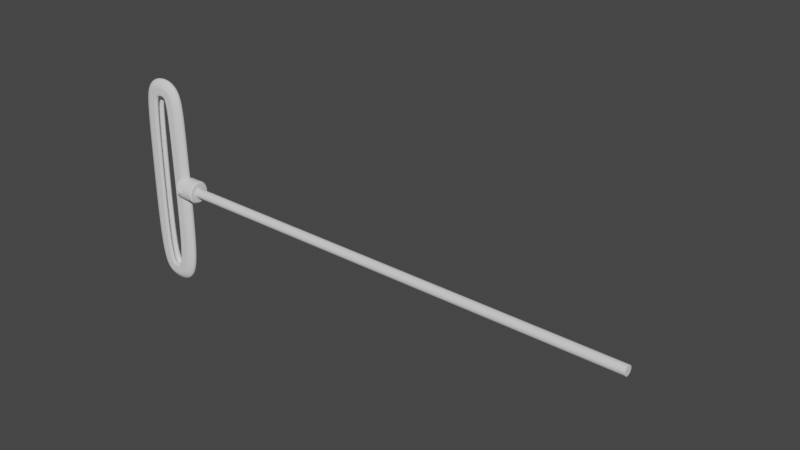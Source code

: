 # Source: Maschinenteil.blend  (saved by Blender 3.1.7; exported with 4.5.12 LTS)
import bpy
from mathutils import Matrix  # noqa: F401  (used for matrix-valued properties, if any)

bpy.ops.wm.read_factory_settings(use_empty=True)
scene = bpy.context.scene
scene.name = 'Scene'

# ---- collections
col_collection = bpy.data.collections.new('Collection'); scene.collection.children.link(col_collection)

# ---- world
world_world = bpy.data.worlds.new('World'); scene.world = world_world
world_world.use_nodes = True; world_world.node_tree.nodes.clear()
_N = world_world.node_tree.nodes; _L = world_world.node_tree.links
n0 = _N.new('ShaderNodeOutputWorld'); n0.name = 'World Output'; n0.location = (300, 300)
n1 = _N.new('ShaderNodeBackground'); n1.name = 'Background'; n1.location = (10, 300)
n1.inputs[0].default_value = (0.05088, 0.05088, 0.05088, 1.0)
_L.new(n1.outputs[0], n0.inputs[0])
n0.is_active_output = True
world_world.color = (0.05088, 0.05088, 0.05088)
world_world.use_sun_shadow = False
world_world.sun_shadow_jitter_overblur = 0.0

# ---- meshes
me_cylinder = bpy.data.meshes.new('Cylinder')
me_cylinder.from_pydata([(-3.446e-08, 0.8804, -0.9985), (-3.725e-09, 1.0, -0.8795), (0.1718, 0.8635, -0.9985), (0.1951, 0.9808, -0.8795), (0.3369, 0.8134, -0.9985), (0.3827, 0.9239, -0.8795), (0.4891, 0.7321, -0.9985), (0.5556, 0.8315, -0.8795), (0.6226, 0.6226, -0.9985), (0.7071, 0.7071, -0.8795), (0.7321, 0.4891, -0.9985), (0.8315, 0.5556, -0.8795), (0.8134, 0.3369, -0.9985), (0.9239, 0.3827, -0.8795), (0.8635, 0.1718, -0.9985), (0.9808, 0.1951, -0.8795), (0.8804, -1.024e-08, -0.9985), (1.0, -1.857e-08, -0.8795), (0.8635, -0.1718, -0.9985), (0.9808, -0.1951, -0.8795), (0.8134, -0.3369, -0.9985), (0.9239, -0.3827, -0.8795), (0.7321, -0.4891, -0.9985), (0.8315, -0.5556, -0.8795), (0.6226, -0.6226, -0.9985), (0.7071, -0.7071, -0.8795), (0.4891, -0.7321, -0.9985), (0.5556, -0.8315, -0.8795), (0.3369, -0.8134, -0.9985), (0.3827, -0.9239, -0.8795), (0.1718, -0.8635, -0.9985), (0.1951, -0.9808, -0.8795), (-7.637e-08, -0.8804, -0.9985), (-9.115e-08, -1.0, -0.8795), (-0.1718, -0.8635, -0.9985), (-0.1951, -0.9808, -0.8795), (-0.3369, -0.8134, -0.9985), (-0.3827, -0.9239, -0.8795), (-0.4891, -0.7321, -0.9985), (-0.5556, -0.8315, -0.8795), (-0.6226, -0.6226, -0.9985), (-0.7071, -0.7071, -0.8795), (-0.7321, -0.4891, -0.9985), (-0.8315, -0.5556, -0.8795), (-0.8134, -0.3369, -0.9985), (-0.9239, -0.3827, -0.8795), (-0.8635, -0.1718, -0.9985), (-0.9808, -0.1951, -0.8795), (-0.8804, 3.818e-08, -0.9985), (-1.0, 3.707e-08, -0.8795), (-0.8635, 0.1718, -0.9985), (-0.9808, 0.1951, -0.8795), (-0.8134, 0.3369, -0.9985), (-0.9239, 0.3827, -0.8795), (-0.7321, 0.4891, -0.9985), (-0.8315, 0.5556, -0.8795), (-0.6226, 0.6226, -0.9985), (-0.7071, 0.7071, -0.8795), (-0.4891, 0.7321, -0.9985), (-0.5556, 0.8315, -0.8795), (-0.3369, 0.8134, -0.9985), (-0.3827, 0.9239, -0.8795), (-0.1718, 0.8635, -0.9985), (-0.1951, 0.9808, -0.8795), (-3.725e-09, 1.0, 0.8764), (-3.632e-08, 0.8742, 1.002), (0.1706, 0.8574, 1.002), (0.1951, 0.9808, 0.8764), (0.3346, 0.8077, 1.002), (0.3827, 0.9239, 0.8764), (0.4857, 0.7269, 1.002), (0.5556, 0.8315, 0.8764), (0.6182, 0.6182, 1.002), (0.7071, 0.7071, 0.8764), (0.7269, 0.4857, 1.002), (0.8315, 0.5556, 0.8764), (0.8077, 0.3346, 1.002), (0.9239, 0.3827, 0.8764), (0.8574, 0.1706, 1.002), (0.9808, 0.1951, 0.8764), (0.8742, -1.211e-08, 1.002), (1.0, -1.857e-08, 0.8764), (0.8574, -0.1706, 1.002), (0.9808, -0.1951, 0.8764), (0.8077, -0.3346, 1.002), (0.9239, -0.3827, 0.8764), (0.7269, -0.4857, 1.002), (0.8315, -0.5556, 0.8764), (0.6182, -0.6182, 1.002), (0.7071, -0.7071, 0.8764), (0.4857, -0.7269, 1.002), (0.5556, -0.8315, 0.8764), (0.3346, -0.8077, 1.002), (0.3827, -0.9239, 0.8764), (0.1706, -0.8574, 1.002), (0.1951, -0.9808, 0.8764), (-7.637e-08, -0.8742, 1.002), (-9.115e-08, -1.0, 0.8764), (-0.1706, -0.8574, 1.002), (-0.1951, -0.9808, 0.8764), (-0.3346, -0.8077, 1.002), (-0.3827, -0.9239, 0.8764), (-0.4857, -0.7269, 1.002), (-0.5556, -0.8315, 0.8764), (-0.6182, -0.6182, 1.002), (-0.7071, -0.7071, 0.8764), (-0.7269, -0.4857, 1.002), (-0.8315, -0.5556, 0.8764), (-0.8077, -0.3346, 1.002), (-0.9239, -0.3827, 0.8764), (-0.8574, -0.1706, 1.002), (-0.9808, -0.1951, 0.8764), (-0.8742, 3.725e-08, 1.002), (-1.0, 3.707e-08, 0.8764), (-0.8574, 0.1706, 1.002), (-0.9808, 0.1951, 0.8764), (-0.8077, 0.3346, 1.002), (-0.9239, 0.3827, 0.8764), (-0.7269, 0.4857, 1.002), (-0.8315, 0.5556, 0.8764), (-0.6182, 0.6182, 1.002), (-0.7071, 0.7071, 0.8764), (-0.4857, 0.7269, 1.002), (-0.5556, 0.8315, 0.8764), (-0.3346, 0.8077, 1.002), (-0.3827, 0.9239, 0.8764), (-0.1706, 0.8574, 1.002), (-0.1951, 0.9808, 0.8764)], [], [(3, 67, 69, 5), (7, 71, 73, 9), (9, 73, 75, 11), (11, 75, 77, 13), (13, 77, 79, 15), (15, 79, 81, 17), (17, 81, 83, 19), (19, 83, 85, 21), (21, 85, 87, 23), (23, 87, 89, 25), (25, 89, 91, 27), (27, 91, 93, 29), (29, 93, 95, 31), (31, 95, 97, 33), (33, 97, 99, 35), (35, 99, 101, 37), (37, 101, 103, 39), (39, 103, 105, 41), (41, 105, 107, 43), (43, 107, 109, 45), (45, 109, 111, 47), (47, 111, 113, 49), (49, 113, 115, 51), (51, 115, 117, 53), (53, 117, 119, 55), (55, 119, 121, 57), (57, 121, 123, 59), (59, 123, 125, 61), (61, 125, 127, 63), (63, 127, 64, 1), (5, 69, 71, 7), (66, 65, 126, 124, 122, 120, 118, 116, 114, 112, 110, 108, 106, 104, 102, 100, 98, 96, 94, 92, 90, 88, 86, 84, 82, 80, 78, 76, 74, 72, 70, 68), (1, 3, 2, 0), (3, 5, 4, 2), (5, 7, 6, 4), (7, 9, 8, 6), (9, 11, 10, 8), (11, 13, 12, 10), (13, 15, 14, 12), (15, 17, 16, 14), (17, 19, 18, 16), (19, 21, 20, 18), (21, 23, 22, 20), (23, 25, 24, 22), (25, 27, 26, 24), (27, 29, 28, 26), (29, 31, 30, 28), (31, 33, 32, 30), (33, 35, 34, 32), (35, 37, 36, 34), (37, 39, 38, 36), (39, 41, 40, 38), (41, 43, 42, 40), (43, 45, 44, 42), (45, 47, 46, 44), (47, 49, 48, 46), (49, 51, 50, 48), (51, 53, 52, 50), (53, 55, 54, 52), (55, 57, 56, 54), (57, 59, 58, 56), (59, 61, 60, 58), (61, 63, 62, 60), (63, 1, 0, 62), (0, 2, 4, 6, 8, 10, 12, 14, 16, 18, 20, 22, 24, 26, 28, 30, 32, 34, 36, 38, 40, 42, 44, 46, 48, 50, 52, 54, 56, 58, 60, 62), (67, 64, 65, 66), (69, 67, 66, 68), (71, 69, 68, 70), (73, 71, 70, 72), (75, 73, 72, 74), (77, 75, 74, 76), (79, 77, 76, 78), (81, 79, 78, 80), (83, 81, 80, 82), (85, 83, 82, 84), (87, 85, 84, 86), (89, 87, 86, 88), (91, 89, 88, 90), (93, 91, 90, 92), (95, 93, 92, 94), (97, 95, 94, 96), (99, 97, 96, 98), (101, 99, 98, 100), (103, 101, 100, 102), (105, 103, 102, 104), (107, 105, 104, 106), (109, 107, 106, 108), (111, 109, 108, 110), (113, 111, 110, 112), (115, 113, 112, 114), (117, 115, 114, 116), (119, 117, 116, 118), (121, 119, 118, 120), (123, 121, 120, 122), (125, 123, 122, 124), (127, 125, 124, 126), (64, 127, 126, 65), (1, 64, 67, 3)])
_uv = me_cylinder.uv_layers.new(name='UVMap')
_uv.uv.foreach_set('vector', [0.9688, 0.5297, 0.9688, 0.9687, 0.9375, 0.9687, 0.9375, 0.5297, 0.9062, 0.5297, 0.9062, 0.9687, 0.875, 0.9687, 0.875, 0.5297, 0.875, 0.5297, 0.875, 0.9687, 0.8438, 0.9687, 0.8438, 0.5297, 0.8438, 0.5297, 0.8438, 0.9687, 0.8125, 0.9687, 0.8125, 0.5297, 0.8125, 0.5297, 0.8125, 0.9687, 0.7812, 0.9687, 0.7812, 0.5297, 0.7812, 0.5297, 0.7812, 0.9687, 0.75, 0.9687, 0.75, 0.5297, 0.75, 0.5297, 0.75, 0.9687, 0.7188, 0.9687, 0.7188, 0.5297, 0.7188, 0.5297, 0.7188, 0.9687, 0.6875, 0.9687, 0.6875, 0.5297, 0.6875, 0.5297, 0.6875, 0.9687, 0.6562, 0.9687, 0.6562, 0.5297, 0.6562, 0.5297, 0.6562, 0.9687, 0.625, 0.9687, 0.625, 0.5297, 0.625, 0.5297, 0.625, 0.9687, 0.5938, 0.9687, 0.5938, 0.5297, 0.5938, 0.5297, 0.5938, 0.9687, 0.5625, 0.9687, 0.5625, 0.5297, 0.5625, 0.5297, 0.5625, 0.9687, 0.5312, 0.9687, 0.5312, 0.5297, 0.5312, 0.5297, 0.5312, 0.9687, 0.5, 0.9687, 0.5, 0.5297, 0.5, 0.5297, 0.5, 0.9687, 0.4688, 0.9687, 0.4688, 0.5297, 0.4688, 0.5297, 0.4688, 0.9687, 0.4375, 0.9687, 0.4375, 0.5297, 0.4375, 0.5297, 0.4375, 0.9687, 0.4062, 0.9687, 0.4062, 0.5297, 0.4062, 0.5297, 0.4062, 0.9687, 0.375, 0.9687, 0.375, 0.5297, 0.375, 0.5297, 0.375, 0.9687, 0.3438, 0.9687, 0.3438, 0.5297, 0.3438, 0.5297, 0.3438, 0.9687, 0.3125, 0.9687, 0.3125, 0.5297, 0.3125, 0.5297, 0.3125, 0.9687, 0.2812, 0.9687, 0.2812, 0.5297, 0.2812, 0.5297, 0.2812, 0.9687, 0.25, 0.9687, 0.25, 0.5297, 0.25, 0.5297, 0.25, 0.9687, 0.2188, 0.9687, 0.2188, 0.5297, 0.2188, 0.5297, 0.2188, 0.9687, 0.1875, 0.9687, 0.1875, 0.5297, 0.1875, 0.5297, 0.1875, 0.9687, 0.1562, 0.9687, 0.1562, 0.5297, 0.1562, 0.5297, 0.1562, 0.9687, 0.125, 0.9687, 0.125, 0.5297, 0.125, 0.5297, 0.125, 0.9687, 0.09375, 0.9687, 0.09375, 0.5297, 0.09375, 0.5297, 0.09375, 0.9687, 0.0625, 0.9687, 0.0625, 0.5297, 0.0625, 0.5297, 0.0625, 0.9687, 0.03125, 0.9687, 0.03125, 0.5297, 0.03125, 0.5297, 0.03125, 0.9687, 0.0, 0.9687, 0.0, 0.5297, 0.9375, 0.5297, 0.9375, 0.9687, 0.9062, 0.9687, 0.9062, 0.5297, 0.2909, 0.4558, 0.25, 0.4598, 0.2091, 0.4558, 0.1697, 0.4438, 0.1334, 0.4245, 0.1016, 0.3984, 0.07555, 0.3666, 0.05616, 0.3303, 0.04422, 0.2909, 0.04019, 0.25, 0.04422, 0.2091, 0.05616, 0.1697, 0.07555, 0.1334, 0.1016, 0.1016, 0.1334, 0.07555, 0.1697, 0.05616, 0.2091, 0.04422, 0.25, 0.04019, 0.2909, 0.04422, 0.3303, 0.05616, 0.3666, 0.07555, 0.3984, 0.1016, 0.4245, 0.1334, 0.4438, 0.1697, 0.4558, 0.2091, 0.4598, 0.25, 0.4558, 0.2909, 0.4438, 0.3303, 0.4245, 0.3666, 0.3984, 0.3984, 0.3666, 0.4245, 0.3303, 0.4438, 1.0, 0.5297, 0.9688, 0.5297, 0.9706, 0.5, 0.9981, 0.5, 0.9688, 0.5297, 0.9375, 0.5297, 0.9394, 0.5, 0.9669, 0.5, 0.9375, 0.5297, 0.9062, 0.5297, 0.9081, 0.5, 0.9356, 0.5, 0.9062, 0.5297, 0.875, 0.5297, 0.8769, 0.5, 0.9044, 0.5, 0.875, 0.5297, 0.8438, 0.5297, 0.8456, 0.5, 0.8731, 0.5, 0.8438, 0.5297, 0.8125, 0.5297, 0.8144, 0.5, 0.8419, 0.5, 0.8125, 0.5297, 0.7812, 0.5297, 0.7831, 0.5, 0.8106, 0.5, 0.7812, 0.5297, 0.75, 0.5297, 0.7519, 0.5, 0.7794, 0.5, 0.75, 0.5297, 0.7188, 0.5297, 0.7206, 0.5, 0.7481, 0.5, 0.7188, 0.5297, 0.6875, 0.5297, 0.6894, 0.5, 0.7169, 0.5, 0.6875, 0.5297, 0.6562, 0.5297, 0.6581, 0.5, 0.6856, 0.5, 0.6562, 0.5297, 0.625, 0.5297, 0.6269, 0.5, 0.6544, 0.5, 0.625, 0.5297, 0.5938, 0.5297, 0.5956, 0.5, 0.6231, 0.5, 0.5938, 0.5297, 0.5625, 0.5297, 0.5644, 0.5, 0.5919, 0.5, 0.5625, 0.5297, 0.5312, 0.5297, 0.5331, 0.5, 0.5606, 0.5, 0.5312, 0.5297, 0.5, 0.5297, 0.5019, 0.5, 0.5294, 0.5, 0.5, 0.5297, 0.4688, 0.5297, 0.4706, 0.5, 0.4981, 0.5, 0.4688, 0.5297, 0.4375, 0.5297, 0.4394, 0.5, 0.4669, 0.5, 0.4375, 0.5297, 0.4062, 0.5297, 0.4081, 0.5, 0.4356, 0.5, 0.4062, 0.5297, 0.375, 0.5297, 0.3769, 0.5, 0.4044, 0.5, 0.375, 0.5297, 0.3438, 0.5297, 0.3456, 0.5, 0.3731, 0.5, 0.3438, 0.5297, 0.3125, 0.5297, 0.3144, 0.5, 0.3419, 0.5, 0.3125, 0.5297, 0.2812, 0.5297, 0.2831, 0.5, 0.3106, 0.5, 0.2812, 0.5297, 0.25, 0.5297, 0.2519, 0.5, 0.2794, 0.5, 0.25, 0.5297, 0.2188, 0.5297, 0.2206, 0.5, 0.2481, 0.5, 0.2188, 0.5297, 0.1875, 0.5297, 0.1894, 0.5, 0.2169, 0.5, 0.1875, 0.5297, 0.1562, 0.5297, 0.1581, 0.5, 0.1856, 0.5, 0.1562, 0.5297, 0.125, 0.5297, 0.1269, 0.5, 0.1544, 0.5, 0.125, 0.5297, 0.09375, 0.5297, 0.09562, 0.5, 0.1231, 0.5, 0.09375, 0.5297, 0.0625, 0.5297, 0.06437, 0.5, 0.09188, 0.5, 0.0625, 0.5297, 0.03125, 0.5297, 0.03312, 0.5, 0.06063, 0.5, 0.03125, 0.5297, 0.0, 0.5297, 0.001868, 0.5, 0.02938, 0.5, 0.75, 0.4613, 0.7912, 0.4572, 0.8309, 0.4452, 0.8674, 0.4257, 0.8994, 0.3994, 0.9257, 0.3674, 0.9452, 0.3309, 0.9572, 0.2912, 0.9613, 0.25, 0.9572, 0.2088, 0.9452, 0.1691, 0.9257, 0.1326, 0.8994, 0.1006, 0.8674, 0.07431, 0.8309, 0.05478, 0.7912, 0.04276, 0.75, 0.0387, 0.7088, 0.04276, 0.6691, 0.05478, 0.6326, 0.07431, 0.6006, 0.1006, 0.5743, 0.1326, 0.5548, 0.1691, 0.5428, 0.2088, 0.5387, 0.25, 0.5428, 0.2912, 0.5548, 0.3309, 0.5743, 0.3674, 0.6006, 0.3994, 0.6326, 0.4257, 0.6691, 0.4452, 0.7088, 0.4572, 0.9688, 0.9687, 1.0, 0.9687, 0.998, 1.0, 0.9707, 1.0, 0.9375, 0.9687, 0.9688, 0.9687, 0.9668, 1.0, 0.9395, 1.0, 0.9062, 0.9687, 0.9375, 0.9687, 0.9355, 1.0, 0.9082, 1.0, 0.875, 0.9687, 0.9062, 0.9687, 0.9043, 1.0, 0.877, 1.0, 0.8438, 0.9687, 0.875, 0.9687, 0.873, 1.0, 0.8457, 1.0, 0.8125, 0.9687, 0.8438, 0.9687, 0.8418, 1.0, 0.8145, 1.0, 0.7812, 0.9687, 0.8125, 0.9687, 0.8105, 1.0, 0.7832, 1.0, 0.75, 0.9687, 0.7812, 0.9687, 0.7793, 1.0, 0.752, 1.0, 0.7188, 0.9687, 0.75, 0.9687, 0.748, 1.0, 0.7207, 1.0, 0.6875, 0.9687, 0.7188, 0.9687, 0.7168, 1.0, 0.6895, 1.0, 0.6562, 0.9687, 0.6875, 0.9687, 0.6855, 1.0, 0.6582, 1.0, 0.625, 0.9687, 0.6562, 0.9687, 0.6543, 1.0, 0.627, 1.0, 0.5938, 0.9687, 0.625, 0.9687, 0.623, 1.0, 0.5957, 1.0, 0.5625, 0.9687, 0.5938, 0.9687, 0.5918, 1.0, 0.5645, 1.0, 0.5312, 0.9687, 0.5625, 0.9687, 0.5605, 1.0, 0.5332, 1.0, 0.5, 0.9687, 0.5312, 0.9687, 0.5293, 1.0, 0.502, 1.0, 0.4688, 0.9687, 0.5, 0.9687, 0.498, 1.0, 0.4707, 1.0, 0.4375, 0.9687, 0.4688, 0.9687, 0.4668, 1.0, 0.4395, 1.0, 0.4062, 0.9687, 0.4375, 0.9687, 0.4355, 1.0, 0.4082, 1.0, 0.375, 0.9687, 0.4062, 0.9687, 0.4043, 1.0, 0.377, 1.0, 0.3438, 0.9687, 0.375, 0.9687, 0.373, 1.0, 0.3457, 1.0, 0.3125, 0.9687, 0.3438, 0.9687, 0.3418, 1.0, 0.3145, 1.0, 0.2812, 0.9687, 0.3125, 0.9687, 0.3105, 1.0, 0.2832, 1.0, 0.25, 0.9687, 0.2812, 0.9687, 0.2793, 1.0, 0.252, 1.0, 0.2188, 0.9687, 0.25, 0.9687, 0.248, 1.0, 0.2207, 1.0, 0.1875, 0.9687, 0.2188, 0.9687, 0.2168, 1.0, 0.1895, 1.0, 0.1562, 0.9687, 0.1875, 0.9687, 0.1855, 1.0, 0.1582, 1.0, 0.125, 0.9687, 0.1562, 0.9687, 0.1543, 1.0, 0.127, 1.0, 0.09375, 0.9687, 0.125, 0.9687, 0.123, 1.0, 0.09572, 1.0, 0.0625, 0.9687, 0.09375, 0.9687, 0.09178, 1.0, 0.06447, 1.0, 0.03125, 0.9687, 0.0625, 0.9687, 0.06053, 1.0, 0.03322, 1.0, 0.0, 0.9687, 0.03125, 0.9687, 0.02928, 1.0, 0.001965, 1.0, 1.0, 0.5297, 1.0, 0.9687, 0.9688, 0.9687, 0.9688, 0.5297])
me_cylinder.use_remesh_fix_poles = True
me_cylinder.use_remesh_preserve_attributes = False
me_cylinder.update()
me_cylinder_001 = bpy.data.meshes.new('Cylinder.001')
me_cylinder_001.from_pydata([(2.095e-08, 1.0, -1.0), (2.095e-08, 1.0, 1.0), (0.1951, 0.9808, -1.0), (0.1951, 0.9808, 1.0), (0.3827, 0.9239, -1.0), (0.3827, 0.9239, 1.0), (0.5556, 0.8315, -1.0), (0.5556, 0.8315, 1.0), (0.7071, 0.7071, -1.0), (0.7071, 0.7071, 1.0), (0.8315, 0.5556, -1.0), (0.8315, 0.5556, 1.0), (0.9239, 0.3827, -1.0), (0.9239, 0.3827, 1.0), (0.9808, 0.1951, -1.0), (0.9808, 0.1951, 1.0), (1.0, -1.018e-08, -1.0), (1.0, -1.018e-08, 1.0), (0.9808, -0.1951, -1.0), (0.9808, -0.1951, 1.0), (0.9239, -0.3827, -1.0), (0.9239, -0.3827, 1.0), (0.8315, -0.5556, -1.0), (0.8315, -0.5556, 1.0), (0.7071, -0.7071, -1.0), (0.7071, -0.7071, 1.0), (0.5556, -0.8315, -1.0), (0.5556, -0.8315, 1.0), (0.3827, -0.9239, -1.0), (0.3827, -0.9239, 1.0), (0.1951, -0.9808, -1.0), (0.1951, -0.9808, 1.0), (-6.647e-08, -1.0, -1.0), (-6.647e-08, -1.0, 1.0), (-0.1951, -0.9808, -1.0), (-0.1951, -0.9808, 1.0), (-0.3827, -0.9239, -1.0), (-0.3827, -0.9239, 1.0), (-0.5556, -0.8315, -1.0), (-0.5556, -0.8315, 1.0), (-0.7071, -0.7071, -1.0), (-0.7071, -0.7071, 1.0), (-0.8315, -0.5556, -1.0), (-0.8315, -0.5556, 1.0), (-0.9239, -0.3827, -1.0), (-0.9239, -0.3827, 1.0), (-0.9808, -0.1951, -1.0), (-0.9808, -0.1951, 1.0), (-1.0, 4.545e-08, -1.0), (-1.0, 4.545e-08, 1.0), (-0.9808, 0.1951, -1.0), (-0.9808, 0.1951, 1.0), (-0.9239, 0.3827, -1.0), (-0.9239, 0.3827, 1.0), (-0.8315, 0.5556, -1.0), (-0.8315, 0.5556, 1.0), (-0.7071, 0.7071, -1.0), (-0.7071, 0.7071, 1.0), (-0.5556, 0.8315, -1.0), (-0.5556, 0.8315, 1.0), (-0.3827, 0.9239, -1.0), (-0.3827, 0.9239, 1.0), (-0.1951, 0.9808, -1.0), (-0.1951, 0.9808, 1.0)], [], [(0, 1, 3, 2), (2, 3, 5, 4), (4, 5, 7, 6), (6, 7, 9, 8), (8, 9, 11, 10), (10, 11, 13, 12), (12, 13, 15, 14), (14, 15, 17, 16), (16, 17, 19, 18), (18, 19, 21, 20), (20, 21, 23, 22), (22, 23, 25, 24), (24, 25, 27, 26), (26, 27, 29, 28), (28, 29, 31, 30), (30, 31, 33, 32), (32, 33, 35, 34), (34, 35, 37, 36), (36, 37, 39, 38), (38, 39, 41, 40), (40, 41, 43, 42), (42, 43, 45, 44), (44, 45, 47, 46), (46, 47, 49, 48), (48, 49, 51, 50), (50, 51, 53, 52), (52, 53, 55, 54), (54, 55, 57, 56), (56, 57, 59, 58), (58, 59, 61, 60), (3, 1, 63, 61, 59, 57, 55, 53, 51, 49, 47, 45, 43, 41, 39, 37, 35, 33, 31, 29, 27, 25, 23, 21, 19, 17, 15, 13, 11, 9, 7, 5), (60, 61, 63, 62), (62, 63, 1, 0), (0, 2, 4, 6, 8, 10, 12, 14, 16, 18, 20, 22, 24, 26, 28, 30, 32, 34, 36, 38, 40, 42, 44, 46, 48, 50, 52, 54, 56, 58, 60, 62)])
_uv = me_cylinder_001.uv_layers.new(name='UVMap')
_uv.uv.foreach_set('vector', [1.0, 0.5, 1.0, 1.0, 0.9688, 1.0, 0.9688, 0.5, 0.9688, 0.5, 0.9688, 1.0, 0.9375, 1.0, 0.9375, 0.5, 0.9375, 0.5, 0.9375, 1.0, 0.9062, 1.0, 0.9062, 0.5, 0.9062, 0.5, 0.9062, 1.0, 0.875, 1.0, 0.875, 0.5, 0.875, 0.5, 0.875, 1.0, 0.8438, 1.0, 0.8438, 0.5, 0.8438, 0.5, 0.8438, 1.0, 0.8125, 1.0, 0.8125, 0.5, 0.8125, 0.5, 0.8125, 1.0, 0.7812, 1.0, 0.7812, 0.5, 0.7812, 0.5, 0.7812, 1.0, 0.75, 1.0, 0.75, 0.5, 0.75, 0.5, 0.75, 1.0, 0.7188, 1.0, 0.7188, 0.5, 0.7188, 0.5, 0.7188, 1.0, 0.6875, 1.0, 0.6875, 0.5, 0.6875, 0.5, 0.6875, 1.0, 0.6562, 1.0, 0.6562, 0.5, 0.6562, 0.5, 0.6562, 1.0, 0.625, 1.0, 0.625, 0.5, 0.625, 0.5, 0.625, 1.0, 0.5938, 1.0, 0.5938, 0.5, 0.5938, 0.5, 0.5938, 1.0, 0.5625, 1.0, 0.5625, 0.5, 0.5625, 0.5, 0.5625, 1.0, 0.5312, 1.0, 0.5312, 0.5, 0.5312, 0.5, 0.5312, 1.0, 0.5, 1.0, 0.5, 0.5, 0.5, 0.5, 0.5, 1.0, 0.4688, 1.0, 0.4688, 0.5, 0.4688, 0.5, 0.4688, 1.0, 0.4375, 1.0, 0.4375, 0.5, 0.4375, 0.5, 0.4375, 1.0, 0.4062, 1.0, 0.4062, 0.5, 0.4062, 0.5, 0.4062, 1.0, 0.375, 1.0, 0.375, 0.5, 0.375, 0.5, 0.375, 1.0, 0.3438, 1.0, 0.3438, 0.5, 0.3438, 0.5, 0.3438, 1.0, 0.3125, 1.0, 0.3125, 0.5, 0.3125, 0.5, 0.3125, 1.0, 0.2812, 1.0, 0.2812, 0.5, 0.2812, 0.5, 0.2812, 1.0, 0.25, 1.0, 0.25, 0.5, 0.25, 0.5, 0.25, 1.0, 0.2188, 1.0, 0.2188, 0.5, 0.2188, 0.5, 0.2188, 1.0, 0.1875, 1.0, 0.1875, 0.5, 0.1875, 0.5, 0.1875, 1.0, 0.1562, 1.0, 0.1562, 0.5, 0.1562, 0.5, 0.1562, 1.0, 0.125, 1.0, 0.125, 0.5, 0.125, 0.5, 0.125, 1.0, 0.09375, 1.0, 0.09375, 0.5, 0.09375, 0.5, 0.09375, 1.0, 0.0625, 1.0, 0.0625, 0.5, 0.2968, 0.4854, 0.25, 0.49, 0.2032, 0.4854, 0.1582, 0.4717, 0.1167, 0.4496, 0.08029, 0.4197, 0.05045, 0.3833, 0.02827, 0.3418, 0.01461, 0.2968, 0.01, 0.25, 0.01461, 0.2032, 0.02827, 0.1582, 0.05045, 0.1167, 0.08029, 0.08029, 0.1167, 0.05045, 0.1582, 0.02827, 0.2032, 0.01461, 0.25, 0.01, 0.2968, 0.01461, 0.3418, 0.02827, 0.3833, 0.05045, 0.4197, 0.08029, 0.4496, 0.1167, 0.4717, 0.1582, 0.4854, 0.2032, 0.49, 0.25, 0.4854, 0.2968, 0.4717, 0.3418, 0.4496, 0.3833, 0.4197, 0.4197, 0.3833, 0.4496, 0.3418, 0.4717, 0.0625, 0.5, 0.0625, 1.0, 0.03125, 1.0, 0.03125, 0.5, 0.03125, 0.5, 0.03125, 1.0, 0.0, 1.0, 0.0, 0.5, 0.75, 0.49, 0.7968, 0.4854, 0.8418, 0.4717, 0.8833, 0.4496, 0.9197, 0.4197, 0.9496, 0.3833, 0.9717, 0.3418, 0.9854, 0.2968, 0.99, 0.25, 0.9854, 0.2032, 0.9717, 0.1582, 0.9496, 0.1167, 0.9197, 0.08029, 0.8833, 0.05045, 0.8418, 0.02827, 0.7968, 0.01461, 0.75, 0.01, 0.7032, 0.01461, 0.6582, 0.02827, 0.6167, 0.05045, 0.5803, 0.08029, 0.5504, 0.1167, 0.5283, 0.1582, 0.5146, 0.2032, 0.51, 0.25, 0.5146, 0.2968, 0.5283, 0.3418, 0.5504, 0.3833, 0.5803, 0.4197, 0.6167, 0.4496, 0.6582, 0.4717, 0.7032, 0.4854])
me_cylinder_001.use_remesh_fix_poles = True
me_cylinder_001.use_remesh_preserve_attributes = False
me_cylinder_001.update()
me_cylinder_002 = bpy.data.meshes.new('Cylinder.002')
me_cylinder_002.from_pydata([(2.095e-08, 1.0, -1.0), (2.095e-08, 1.0, 1.0), (0.1951, 0.9808, -1.0), (0.1951, 0.9808, 1.0), (0.3827, 0.9239, -1.0), (0.3827, 0.9239, 1.0), (0.5556, 0.8315, -1.0), (0.5556, 0.8315, 1.0), (0.7071, 0.7071, -1.0), (0.7071, 0.7071, 1.0), (0.8315, 0.5556, -1.0), (0.8315, 0.5556, 1.0), (0.9239, 0.3827, -1.0), (0.9239, 0.3827, 1.0), (0.9808, 0.1951, -1.0), (0.9808, 0.1951, 1.0), (1.0, -1.018e-08, -1.0), (1.0, -1.018e-08, 1.0), (0.9808, -0.1951, -1.0), (0.9808, -0.1951, 1.0), (0.9239, -0.3827, -1.0), (0.9239, -0.3827, 1.0), (0.8315, -0.5556, -1.0), (0.8315, -0.5556, 1.0), (0.7071, -0.7071, -1.0), (0.7071, -0.7071, 1.0), (0.5556, -0.8315, -1.0), (0.5556, -0.8315, 1.0), (0.3827, -0.9239, -1.0), (0.3827, -0.9239, 1.0), (0.1951, -0.9808, -1.0), (0.1951, -0.9808, 1.0), (-6.647e-08, -1.0, -1.0), (-6.647e-08, -1.0, 1.0), (-0.1951, -0.9808, -1.0), (-0.1951, -0.9808, 1.0), (-0.3827, -0.9239, -1.0), (-0.3827, -0.9239, 1.0), (-0.5556, -0.8315, -1.0), (-0.5556, -0.8315, 1.0), (-0.7071, -0.7071, -1.0), (-0.7071, -0.7071, 1.0), (-0.8315, -0.5556, -1.0), (-0.8315, -0.5556, 1.0), (-0.9239, -0.3827, -1.0), (-0.9239, -0.3827, 1.0), (-0.9808, -0.1951, -1.0), (-0.9808, -0.1951, 1.0), (-1.0, 4.545e-08, -1.0), (-1.0, 4.545e-08, 1.0), (-0.9808, 0.1951, -1.0), (-0.9808, 0.1951, 1.0), (-0.9239, 0.3827, -1.0), (-0.9239, 0.3827, 1.0), (-0.8315, 0.5556, -1.0), (-0.8315, 0.5556, 1.0), (-0.7071, 0.7071, -1.0), (-0.7071, 0.7071, 1.0), (-0.5556, 0.8315, -1.0), (-0.5556, 0.8315, 1.0), (-0.3827, 0.9239, -1.0), (-0.3827, 0.9239, 1.0), (-0.1951, 0.9808, -1.0), (-0.1951, 0.9808, 1.0)], [], [(0, 1, 3, 2), (2, 3, 5, 4), (4, 5, 7, 6), (6, 7, 9, 8), (8, 9, 11, 10), (10, 11, 13, 12), (12, 13, 15, 14), (14, 15, 17, 16), (16, 17, 19, 18), (18, 19, 21, 20), (20, 21, 23, 22), (22, 23, 25, 24), (24, 25, 27, 26), (26, 27, 29, 28), (28, 29, 31, 30), (30, 31, 33, 32), (32, 33, 35, 34), (34, 35, 37, 36), (36, 37, 39, 38), (38, 39, 41, 40), (40, 41, 43, 42), (42, 43, 45, 44), (44, 45, 47, 46), (46, 47, 49, 48), (48, 49, 51, 50), (50, 51, 53, 52), (52, 53, 55, 54), (54, 55, 57, 56), (56, 57, 59, 58), (58, 59, 61, 60), (3, 1, 63, 61, 59, 57, 55, 53, 51, 49, 47, 45, 43, 41, 39, 37, 35, 33, 31, 29, 27, 25, 23, 21, 19, 17, 15, 13, 11, 9, 7, 5), (60, 61, 63, 62), (62, 63, 1, 0), (0, 2, 4, 6, 8, 10, 12, 14, 16, 18, 20, 22, 24, 26, 28, 30, 32, 34, 36, 38, 40, 42, 44, 46, 48, 50, 52, 54, 56, 58, 60, 62)])
_uv = me_cylinder_002.uv_layers.new(name='UVMap')
_uv.uv.foreach_set('vector', [1.0, 0.5, 1.0, 1.0, 0.9688, 1.0, 0.9688, 0.5, 0.9688, 0.5, 0.9688, 1.0, 0.9375, 1.0, 0.9375, 0.5, 0.9375, 0.5, 0.9375, 1.0, 0.9062, 1.0, 0.9062, 0.5, 0.9062, 0.5, 0.9062, 1.0, 0.875, 1.0, 0.875, 0.5, 0.875, 0.5, 0.875, 1.0, 0.8438, 1.0, 0.8438, 0.5, 0.8438, 0.5, 0.8438, 1.0, 0.8125, 1.0, 0.8125, 0.5, 0.8125, 0.5, 0.8125, 1.0, 0.7812, 1.0, 0.7812, 0.5, 0.7812, 0.5, 0.7812, 1.0, 0.75, 1.0, 0.75, 0.5, 0.75, 0.5, 0.75, 1.0, 0.7188, 1.0, 0.7188, 0.5, 0.7188, 0.5, 0.7188, 1.0, 0.6875, 1.0, 0.6875, 0.5, 0.6875, 0.5, 0.6875, 1.0, 0.6562, 1.0, 0.6562, 0.5, 0.6562, 0.5, 0.6562, 1.0, 0.625, 1.0, 0.625, 0.5, 0.625, 0.5, 0.625, 1.0, 0.5938, 1.0, 0.5938, 0.5, 0.5938, 0.5, 0.5938, 1.0, 0.5625, 1.0, 0.5625, 0.5, 0.5625, 0.5, 0.5625, 1.0, 0.5312, 1.0, 0.5312, 0.5, 0.5312, 0.5, 0.5312, 1.0, 0.5, 1.0, 0.5, 0.5, 0.5, 0.5, 0.5, 1.0, 0.4688, 1.0, 0.4688, 0.5, 0.4688, 0.5, 0.4688, 1.0, 0.4375, 1.0, 0.4375, 0.5, 0.4375, 0.5, 0.4375, 1.0, 0.4062, 1.0, 0.4062, 0.5, 0.4062, 0.5, 0.4062, 1.0, 0.375, 1.0, 0.375, 0.5, 0.375, 0.5, 0.375, 1.0, 0.3438, 1.0, 0.3438, 0.5, 0.3438, 0.5, 0.3438, 1.0, 0.3125, 1.0, 0.3125, 0.5, 0.3125, 0.5, 0.3125, 1.0, 0.2812, 1.0, 0.2812, 0.5, 0.2812, 0.5, 0.2812, 1.0, 0.25, 1.0, 0.25, 0.5, 0.25, 0.5, 0.25, 1.0, 0.2188, 1.0, 0.2188, 0.5, 0.2188, 0.5, 0.2188, 1.0, 0.1875, 1.0, 0.1875, 0.5, 0.1875, 0.5, 0.1875, 1.0, 0.1562, 1.0, 0.1562, 0.5, 0.1562, 0.5, 0.1562, 1.0, 0.125, 1.0, 0.125, 0.5, 0.125, 0.5, 0.125, 1.0, 0.09375, 1.0, 0.09375, 0.5, 0.09375, 0.5, 0.09375, 1.0, 0.0625, 1.0, 0.0625, 0.5, 0.2968, 0.4854, 0.25, 0.49, 0.2032, 0.4854, 0.1582, 0.4717, 0.1167, 0.4496, 0.08029, 0.4197, 0.05045, 0.3833, 0.02827, 0.3418, 0.01461, 0.2968, 0.01, 0.25, 0.01461, 0.2032, 0.02827, 0.1582, 0.05045, 0.1167, 0.08029, 0.08029, 0.1167, 0.05045, 0.1582, 0.02827, 0.2032, 0.01461, 0.25, 0.01, 0.2968, 0.01461, 0.3418, 0.02827, 0.3833, 0.05045, 0.4197, 0.08029, 0.4496, 0.1167, 0.4717, 0.1582, 0.4854, 0.2032, 0.49, 0.25, 0.4854, 0.2968, 0.4717, 0.3418, 0.4496, 0.3833, 0.4197, 0.4197, 0.3833, 0.4496, 0.3418, 0.4717, 0.0625, 0.5, 0.0625, 1.0, 0.03125, 1.0, 0.03125, 0.5, 0.03125, 0.5, 0.03125, 1.0, 0.0, 1.0, 0.0, 0.5, 0.75, 0.49, 0.7968, 0.4854, 0.8418, 0.4717, 0.8833, 0.4496, 0.9197, 0.4197, 0.9496, 0.3833, 0.9717, 0.3418, 0.9854, 0.2968, 0.99, 0.25, 0.9854, 0.2032, 0.9717, 0.1582, 0.9496, 0.1167, 0.9197, 0.08029, 0.8833, 0.05045, 0.8418, 0.02827, 0.7968, 0.01461, 0.75, 0.01, 0.7032, 0.01461, 0.6582, 0.02827, 0.6167, 0.05045, 0.5803, 0.08029, 0.5504, 0.1167, 0.5283, 0.1582, 0.5146, 0.2032, 0.51, 0.25, 0.5146, 0.2968, 0.5283, 0.3418, 0.5504, 0.3833, 0.5803, 0.4197, 0.6167, 0.4496, 0.6582, 0.4717, 0.7032, 0.4854])
me_cylinder_002.use_remesh_fix_poles = True
me_cylinder_002.use_remesh_preserve_attributes = False
me_cylinder_002.update()

# ---- curves / text
cu_beziercircle = bpy.data.curves.new('BezierCircle', 'CURVE')
cu_beziercircle.dimensions = '3D'
_sp = cu_beziercircle.splines.new('BEZIER'); _sp.bezier_points.add(7)
_sp.bezier_points.foreach_set('co', [-0.5942, -0.1143, 0.0, -0.4347, 0.6306, 0.0, 0.0131, 0.988, 0.0, 0.3718, 0.6306, 0.0, 0.6857, -0.1143, 0.0, 0.3718, -0.746, 0.0, 0.0131, -0.5221, 0.0, -0.4347, -0.746, 0.0])
_sp.bezier_points.foreach_set('handle_left', [-0.5896, -0.3686, 0.0, -0.5911, 0.3777, 0.0, -0.2102, 1.0, 0.0, 0.2613, 0.7946, 0.0, 0.6956, 0.2011, 0.0, 0.6368, -0.671, 0.0, 0.178, -0.5299, 0.0, -0.257, -0.8274, 0.0])
_sp.bezier_points.foreach_set('handle_right', [-0.5996, 0.1831, 0.0, -0.317, 0.8208, 0.0, 0.2105, 0.9772, 0.0, 0.5482, 0.3689, 0.0, 0.6771, -0.3896, 0.0, 0.213, -0.7909, 0.0, -0.1821, -0.5129, 0.0, -0.6659, -0.64, 0.0])
for _p, _l, _r in zip(_sp.bezier_points, ['AUTO', 'AUTO', 'AUTO', 'AUTO', 'AUTO', 'AUTO', 'AUTO', 'AUTO'], ['AUTO', 'AUTO', 'AUTO', 'AUTO', 'AUTO', 'AUTO', 'AUTO', 'AUTO']): _p.handle_left_type = _l; _p.handle_right_type = _r
_sp.order_u = 0
_sp.order_v = 0
_sp.use_cyclic_u = True
cu_beziercircle.use_path = True
cu_beziercircle.fill_mode = 'FULL'
cu_nurbspath = bpy.data.curves.new('NurbsPath', 'CURVE')
cu_nurbspath.dimensions = '3D'
_sp = cu_nurbspath.splines.new('NURBS'); _sp.points.add(8)
_sp.points.foreach_set('co', [-1.254, 0.0, 9.393, 1.0, -1.607, 0.0, 7.689, 1.0, -1.714, 0.0, -0.755, 1.0, -1.829, 0.0, -12.01, 1.0, -0.1239, 0.0, -10.72, 1.0, 1.878, 0.0, -12.12, 1.0, 1.678, 0.0, -0.757, 1.0, 1.659, 0.0, 7.825, 1.0, 1.314, 0.0, 9.512, 1.0])
_sp.order_u = 5
_sp.order_v = 0
_sp.use_cyclic_u = True
cu_nurbspath.use_path = True
cu_nurbspath.bevel_mode = 'OBJECT'
cu_nurbspath.fill_mode = 'FULL'

# ---- objects
ob_beziercircle = bpy.data.objects.new('BezierCircle', cu_beziercircle)
ob_oval = bpy.data.objects.new('Oval', cu_nurbspath)
ob_verbindung = bpy.data.objects.new('Verbindung', me_cylinder)
ob_schraube = bpy.data.objects.new('Schraube', me_cylinder_001)
ob_stange = bpy.data.objects.new('Stange', me_cylinder_002)

# ---- transforms, parenting, visibility, modifiers, constraints
ob_beziercircle.location = (-0.01088, 4.364, 0.0)
ob_oval.location = (0.15, 0.8138, 1.528)
ob_oval.scale = (0.3189, 0.3189, 0.3189)
ob_verbindung.location = (1.063, 0.8204, 1.212)
ob_verbindung.rotation_euler = (0.0, 1.571, 0.0)
ob_verbindung.scale = (0.3702, 0.3702, 0.3702)
ob_schraube.location = (0.8662, 0.8136, 1.213)
ob_schraube.rotation_euler = (1.571, 0.0, 0.0)
ob_schraube.scale = (0.0815, 0.0815, 0.4034)
ob_stange.location = (9.152, 0.8059, 1.215)
ob_stange.rotation_euler = (0.0, 1.571, 0.0)
ob_stange.scale = (0.1535, 0.1535, 8.0)
cu_nurbspath.bevel_object = ob_beziercircle

# ---- collection membership
col_collection.objects.link(ob_beziercircle)
col_collection.objects.link(ob_oval)
col_collection.objects.link(ob_verbindung)
col_collection.objects.link(ob_schraube)
col_collection.objects.link(ob_stange)

# ---- scene / render settings (as saved in the file)
scene.frame_start = 1; scene.frame_end = 250; scene.frame_set(1)
scene.render.engine = 'BLENDER_EEVEE_NEXT'
scene.cycles.sampling_pattern = 'TABULATED_SOBOL'
scene.cycles.use_light_tree = False
scene.view_settings.view_transform = 'Filmic'
bpy.context.view_layer.update()

# ---- added for rendering (the .blend has no active camera and no usable light): camera, sun
cam_auto = bpy.data.cameras.new('AutoCamera')
cam_auto.lens = 50.0
cam_auto.sensor_width = 36.0
cam_auto.clip_end = 1000.0
ob_auto_camera = bpy.data.objects.new('AutoCamera', cam_auto)
scene.collection.objects.link(ob_auto_camera)
ob_auto_camera.location = (27.2683, -20.0123, 16.7077)
ob_auto_camera.rotation_euler = (1.09748, -7.21219e-08, 0.694738)
scene.camera = ob_auto_camera
light_auto_sun = bpy.data.lights.new('AutoSun', 'SUN')
light_auto_sun.energy = 3.0
light_auto_sun.angle = 0.0523599
ob_auto_sun = bpy.data.objects.new('AutoSun', light_auto_sun)
scene.collection.objects.link(ob_auto_sun)
ob_auto_sun.rotation_euler = (0.872665, 0.174533, 0.523599)
bpy.context.view_layer.update()
